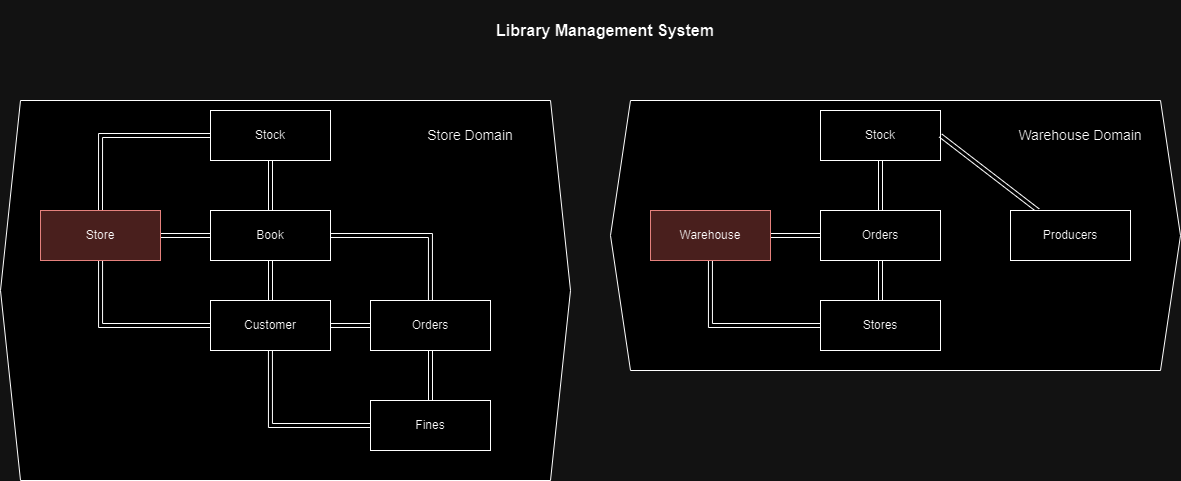

The diagram above was exported from draw.io. Its source (the exported page's mxGraphModel, read from the mxfile embedded in the PNG):
<mxGraphModel dx="2333" dy="665" grid="1" gridSize="10" guides="1" tooltips="1" connect="1" arrows="1" fold="1" page="1" pageScale="1" pageWidth="1100" pageHeight="850" background="none" math="0" shadow="0">
  <root>
    <mxCell id="0" />
    <mxCell id="1" parent="0" />
    <mxCell id="24nU40d4KJQTveA55ApB-31" value="&lt;b&gt;&lt;font style=&quot;font-size: 16px;&quot;&gt;Library Management System&lt;/font&gt;&lt;/b&gt;" style="text;html=1;strokeColor=none;fillColor=none;align=center;verticalAlign=middle;whiteSpace=wrap;rounded=0;" parent="1" vertex="1">
      <mxGeometry x="290" y="10" width="330" height="60" as="geometry" />
    </mxCell>
    <mxCell id="fqhHTh55fRxIeoeEQUcA-1" value="" style="shape=hexagon;perimeter=hexagonPerimeter2;whiteSpace=wrap;html=1;fixedSize=1;movable=1;resizable=1;rotatable=1;deletable=1;editable=1;locked=0;connectable=1;" vertex="1" parent="1">
      <mxGeometry x="-150" y="110" width="570" height="380" as="geometry" />
    </mxCell>
    <mxCell id="fqhHTh55fRxIeoeEQUcA-15" style="rounded=0;orthogonalLoop=1;jettySize=auto;html=1;shape=link;edgeStyle=orthogonalEdgeStyle;" edge="1" parent="1" source="fqhHTh55fRxIeoeEQUcA-3" target="fqhHTh55fRxIeoeEQUcA-11">
      <mxGeometry relative="1" as="geometry" />
    </mxCell>
    <mxCell id="fqhHTh55fRxIeoeEQUcA-16" style="rounded=0;orthogonalLoop=1;jettySize=auto;html=1;shape=link;" edge="1" parent="1" source="fqhHTh55fRxIeoeEQUcA-3" target="fqhHTh55fRxIeoeEQUcA-5">
      <mxGeometry relative="1" as="geometry" />
    </mxCell>
    <mxCell id="fqhHTh55fRxIeoeEQUcA-20" style="edgeStyle=orthogonalEdgeStyle;rounded=0;orthogonalLoop=1;jettySize=auto;html=1;shape=link;" edge="1" parent="1" source="fqhHTh55fRxIeoeEQUcA-3" target="fqhHTh55fRxIeoeEQUcA-6">
      <mxGeometry relative="1" as="geometry" />
    </mxCell>
    <mxCell id="fqhHTh55fRxIeoeEQUcA-3" value="Book" style="rounded=0;whiteSpace=wrap;html=1;movable=1;resizable=1;rotatable=1;deletable=1;editable=1;locked=0;connectable=1;" vertex="1" parent="1">
      <mxGeometry x="60" y="220" width="120" height="50" as="geometry" />
    </mxCell>
    <mxCell id="fqhHTh55fRxIeoeEQUcA-22" style="rounded=0;orthogonalLoop=1;jettySize=auto;html=1;entryX=0.5;entryY=0;entryDx=0;entryDy=0;shape=link;edgeStyle=orthogonalEdgeStyle;" edge="1" parent="1" source="fqhHTh55fRxIeoeEQUcA-5" target="fqhHTh55fRxIeoeEQUcA-6">
      <mxGeometry relative="1" as="geometry" />
    </mxCell>
    <mxCell id="fqhHTh55fRxIeoeEQUcA-5" value="Stock" style="rounded=0;whiteSpace=wrap;html=1;movable=1;resizable=1;rotatable=1;deletable=1;editable=1;locked=0;connectable=1;" vertex="1" parent="1">
      <mxGeometry x="60" y="120" width="120" height="50" as="geometry" />
    </mxCell>
    <mxCell id="fqhHTh55fRxIeoeEQUcA-14" style="rounded=0;orthogonalLoop=1;jettySize=auto;html=1;shape=link;exitX=0.5;exitY=1;exitDx=0;exitDy=0;" edge="1" parent="1" source="fqhHTh55fRxIeoeEQUcA-3" target="fqhHTh55fRxIeoeEQUcA-12">
      <mxGeometry relative="1" as="geometry" />
    </mxCell>
    <mxCell id="fqhHTh55fRxIeoeEQUcA-19" style="rounded=0;orthogonalLoop=1;jettySize=auto;html=1;shape=link;edgeStyle=orthogonalEdgeStyle;" edge="1" parent="1" source="fqhHTh55fRxIeoeEQUcA-6" target="fqhHTh55fRxIeoeEQUcA-12">
      <mxGeometry relative="1" as="geometry">
        <Array as="points">
          <mxPoint x="-50" y="335" />
        </Array>
      </mxGeometry>
    </mxCell>
    <mxCell id="fqhHTh55fRxIeoeEQUcA-6" value="Store" style="rounded=0;whiteSpace=wrap;html=1;movable=1;resizable=1;rotatable=1;deletable=1;editable=1;locked=0;connectable=1;fillColor=#f8cecc;strokeColor=#b85450;" vertex="1" parent="1">
      <mxGeometry x="-110" y="220" width="120" height="50" as="geometry" />
    </mxCell>
    <mxCell id="fqhHTh55fRxIeoeEQUcA-10" value="Store Domain" style="text;html=1;strokeColor=none;fillColor=none;align=center;verticalAlign=middle;whiteSpace=wrap;rounded=0;fontSize=14;" vertex="1" parent="1">
      <mxGeometry x="230" y="130" width="180" height="30" as="geometry" />
    </mxCell>
    <mxCell id="fqhHTh55fRxIeoeEQUcA-18" style="edgeStyle=orthogonalEdgeStyle;rounded=0;orthogonalLoop=1;jettySize=auto;html=1;entryX=1;entryY=0.5;entryDx=0;entryDy=0;shape=link;" edge="1" parent="1" source="fqhHTh55fRxIeoeEQUcA-11" target="fqhHTh55fRxIeoeEQUcA-12">
      <mxGeometry relative="1" as="geometry" />
    </mxCell>
    <mxCell id="fqhHTh55fRxIeoeEQUcA-38" style="rounded=0;orthogonalLoop=1;jettySize=auto;html=1;shape=link;" edge="1" parent="1" source="fqhHTh55fRxIeoeEQUcA-11" target="fqhHTh55fRxIeoeEQUcA-37">
      <mxGeometry relative="1" as="geometry" />
    </mxCell>
    <mxCell id="fqhHTh55fRxIeoeEQUcA-11" value="Orders" style="rounded=0;whiteSpace=wrap;html=1;movable=1;resizable=1;rotatable=1;deletable=1;editable=1;locked=0;connectable=1;" vertex="1" parent="1">
      <mxGeometry x="220" y="310" width="120" height="50" as="geometry" />
    </mxCell>
    <mxCell id="fqhHTh55fRxIeoeEQUcA-39" style="edgeStyle=orthogonalEdgeStyle;rounded=0;orthogonalLoop=1;jettySize=auto;html=1;entryX=0;entryY=0.5;entryDx=0;entryDy=0;shape=link;" edge="1" parent="1" source="fqhHTh55fRxIeoeEQUcA-12" target="fqhHTh55fRxIeoeEQUcA-37">
      <mxGeometry relative="1" as="geometry">
        <Array as="points">
          <mxPoint x="120" y="435" />
        </Array>
      </mxGeometry>
    </mxCell>
    <mxCell id="fqhHTh55fRxIeoeEQUcA-12" value="Customer" style="rounded=0;whiteSpace=wrap;html=1;movable=1;resizable=1;rotatable=1;deletable=1;editable=1;locked=0;connectable=1;" vertex="1" parent="1">
      <mxGeometry x="60" y="310" width="120" height="50" as="geometry" />
    </mxCell>
    <mxCell id="fqhHTh55fRxIeoeEQUcA-23" value="" style="shape=hexagon;perimeter=hexagonPerimeter2;whiteSpace=wrap;html=1;fixedSize=1;movable=1;resizable=1;rotatable=1;deletable=1;editable=1;locked=0;connectable=1;" vertex="1" parent="1">
      <mxGeometry x="460" y="110" width="570" height="270" as="geometry" />
    </mxCell>
    <mxCell id="fqhHTh55fRxIeoeEQUcA-25" style="rounded=0;orthogonalLoop=1;jettySize=auto;html=1;shape=link;" edge="1" source="fqhHTh55fRxIeoeEQUcA-27" target="fqhHTh55fRxIeoeEQUcA-29" parent="1">
      <mxGeometry relative="1" as="geometry" />
    </mxCell>
    <mxCell id="fqhHTh55fRxIeoeEQUcA-27" value="Orders" style="rounded=0;whiteSpace=wrap;html=1;movable=1;resizable=1;rotatable=1;deletable=1;editable=1;locked=0;connectable=1;" vertex="1" parent="1">
      <mxGeometry x="670" y="220" width="120" height="50" as="geometry" />
    </mxCell>
    <mxCell id="fqhHTh55fRxIeoeEQUcA-29" value="Stock" style="rounded=0;whiteSpace=wrap;html=1;movable=1;resizable=1;rotatable=1;deletable=1;editable=1;locked=0;connectable=1;" vertex="1" parent="1">
      <mxGeometry x="670" y="120" width="120" height="50" as="geometry" />
    </mxCell>
    <mxCell id="fqhHTh55fRxIeoeEQUcA-41" style="edgeStyle=orthogonalEdgeStyle;rounded=0;orthogonalLoop=1;jettySize=auto;html=1;entryX=0;entryY=0.5;entryDx=0;entryDy=0;shape=link;" edge="1" parent="1" source="fqhHTh55fRxIeoeEQUcA-32" target="fqhHTh55fRxIeoeEQUcA-40">
      <mxGeometry relative="1" as="geometry">
        <Array as="points">
          <mxPoint x="560" y="335" />
        </Array>
      </mxGeometry>
    </mxCell>
    <mxCell id="fqhHTh55fRxIeoeEQUcA-45" style="edgeStyle=orthogonalEdgeStyle;rounded=0;orthogonalLoop=1;jettySize=auto;html=1;shape=link;" edge="1" parent="1" source="fqhHTh55fRxIeoeEQUcA-32" target="fqhHTh55fRxIeoeEQUcA-27">
      <mxGeometry relative="1" as="geometry" />
    </mxCell>
    <mxCell id="fqhHTh55fRxIeoeEQUcA-32" value="Warehouse" style="rounded=0;whiteSpace=wrap;html=1;movable=1;resizable=1;rotatable=1;deletable=1;editable=1;locked=0;connectable=1;fillColor=#f8cecc;strokeColor=#b85450;" vertex="1" parent="1">
      <mxGeometry x="500" y="220" width="120" height="50" as="geometry" />
    </mxCell>
    <mxCell id="fqhHTh55fRxIeoeEQUcA-33" value="Warehouse Domain" style="text;html=1;strokeColor=none;fillColor=none;align=center;verticalAlign=middle;whiteSpace=wrap;rounded=0;fontSize=14;" vertex="1" parent="1">
      <mxGeometry x="840" y="130" width="180" height="30" as="geometry" />
    </mxCell>
    <mxCell id="fqhHTh55fRxIeoeEQUcA-37" value="Fines" style="rounded=0;whiteSpace=wrap;html=1;movable=1;resizable=1;rotatable=1;deletable=1;editable=1;locked=0;connectable=1;" vertex="1" parent="1">
      <mxGeometry x="220" y="410" width="120" height="50" as="geometry" />
    </mxCell>
    <mxCell id="fqhHTh55fRxIeoeEQUcA-42" style="edgeStyle=orthogonalEdgeStyle;rounded=0;orthogonalLoop=1;jettySize=auto;html=1;shape=link;" edge="1" parent="1" source="fqhHTh55fRxIeoeEQUcA-40" target="fqhHTh55fRxIeoeEQUcA-27">
      <mxGeometry relative="1" as="geometry" />
    </mxCell>
    <mxCell id="fqhHTh55fRxIeoeEQUcA-40" value="Stores" style="rounded=0;whiteSpace=wrap;html=1;movable=1;resizable=1;rotatable=1;deletable=1;editable=1;locked=0;connectable=1;" vertex="1" parent="1">
      <mxGeometry x="670" y="310" width="120" height="50" as="geometry" />
    </mxCell>
    <mxCell id="fqhHTh55fRxIeoeEQUcA-44" style="rounded=0;orthogonalLoop=1;jettySize=auto;html=1;entryX=1;entryY=0.5;entryDx=0;entryDy=0;shape=link;" edge="1" parent="1" source="fqhHTh55fRxIeoeEQUcA-43" target="fqhHTh55fRxIeoeEQUcA-29">
      <mxGeometry relative="1" as="geometry" />
    </mxCell>
    <mxCell id="fqhHTh55fRxIeoeEQUcA-43" value="Producers" style="rounded=0;whiteSpace=wrap;html=1;movable=1;resizable=1;rotatable=1;deletable=1;editable=1;locked=0;connectable=1;" vertex="1" parent="1">
      <mxGeometry x="860" y="220" width="120" height="50" as="geometry" />
    </mxCell>
  </root>
</mxGraphModel>